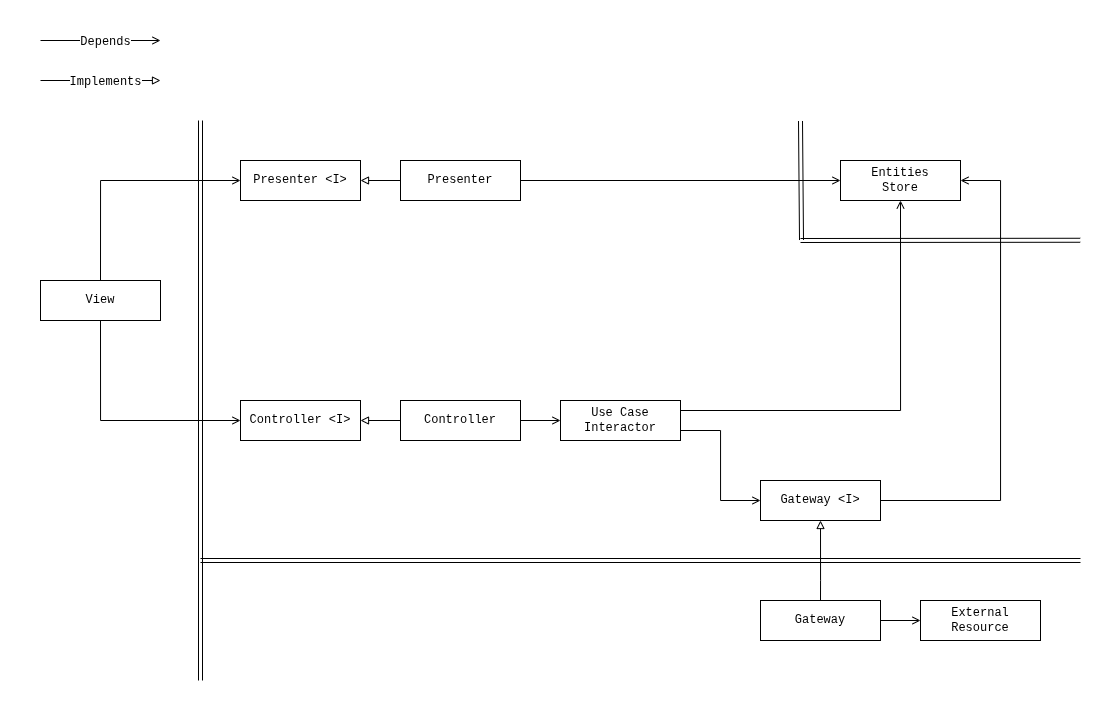

The diagram above was exported from draw.io. Its source (the exported page's mxGraphModel, read from the mxfile embedded in the PNG):
<mxGraphModel dx="2415" dy="1148" grid="1" gridSize="10" guides="1" tooltips="1" connect="1" arrows="1" fold="1" page="1" pageScale="1" pageWidth="1120" pageHeight="720" math="0" shadow="0">
  <root>
    <mxCell id="0" />
    <mxCell id="1" parent="0" />
    <mxCell id="mDiAw46MxhHfdIpzjAyc-1" style="edgeStyle=orthogonalEdgeStyle;rounded=0;orthogonalLoop=1;jettySize=auto;html=1;exitX=0.5;exitY=0;exitDx=0;exitDy=0;entryX=0;entryY=0.5;entryDx=0;entryDy=0;endArrow=open;endFill=0;" parent="1" source="mDiAw46MxhHfdIpzjAyc-3" target="mDiAw46MxhHfdIpzjAyc-4" edge="1">
      <mxGeometry relative="1" as="geometry" />
    </mxCell>
    <mxCell id="mDiAw46MxhHfdIpzjAyc-2" style="edgeStyle=orthogonalEdgeStyle;rounded=0;orthogonalLoop=1;jettySize=auto;html=1;exitX=0.5;exitY=1;exitDx=0;exitDy=0;entryX=0;entryY=0.5;entryDx=0;entryDy=0;endArrow=open;endFill=0;" parent="1" source="mDiAw46MxhHfdIpzjAyc-3" target="mDiAw46MxhHfdIpzjAyc-5" edge="1">
      <mxGeometry relative="1" as="geometry" />
    </mxCell>
    <mxCell id="mDiAw46MxhHfdIpzjAyc-3" value="View" style="rounded=0;whiteSpace=wrap;html=1;fontFamily=Courier New;fontSize=12;" parent="1" vertex="1">
      <mxGeometry x="40" y="280" width="120" height="40" as="geometry" />
    </mxCell>
    <mxCell id="mDiAw46MxhHfdIpzjAyc-4" value="Presenter &amp;lt;I&amp;gt;" style="rounded=0;whiteSpace=wrap;html=1;fontFamily=Courier New;fontSize=12;" parent="1" vertex="1">
      <mxGeometry x="240" y="160" width="120" height="40" as="geometry" />
    </mxCell>
    <mxCell id="mDiAw46MxhHfdIpzjAyc-5" value="Controller &amp;lt;I&amp;gt;" style="rounded=0;whiteSpace=wrap;html=1;fontFamily=Courier New;fontSize=12;" parent="1" vertex="1">
      <mxGeometry x="240" y="400" width="120" height="40" as="geometry" />
    </mxCell>
    <mxCell id="mDiAw46MxhHfdIpzjAyc-6" style="edgeStyle=orthogonalEdgeStyle;rounded=0;orthogonalLoop=1;jettySize=auto;html=1;exitX=0;exitY=0.5;exitDx=0;exitDy=0;entryX=1;entryY=0.5;entryDx=0;entryDy=0;endArrow=block;endFill=0;" parent="1" source="mDiAw46MxhHfdIpzjAyc-8" target="mDiAw46MxhHfdIpzjAyc-4" edge="1">
      <mxGeometry relative="1" as="geometry" />
    </mxCell>
    <mxCell id="mDiAw46MxhHfdIpzjAyc-37" style="edgeStyle=orthogonalEdgeStyle;rounded=0;orthogonalLoop=1;jettySize=auto;html=1;exitX=1;exitY=0.5;exitDx=0;exitDy=0;entryX=0;entryY=0.5;entryDx=0;entryDy=0;endArrow=open;endFill=0;" parent="1" source="mDiAw46MxhHfdIpzjAyc-8" target="mDiAw46MxhHfdIpzjAyc-24" edge="1">
      <mxGeometry relative="1" as="geometry">
        <Array as="points" />
      </mxGeometry>
    </mxCell>
    <mxCell id="mDiAw46MxhHfdIpzjAyc-8" value="Presenter" style="rounded=0;whiteSpace=wrap;html=1;fontFamily=Courier New;fontSize=12;" parent="1" vertex="1">
      <mxGeometry x="400" y="160" width="120" height="40" as="geometry" />
    </mxCell>
    <mxCell id="mDiAw46MxhHfdIpzjAyc-9" style="edgeStyle=orthogonalEdgeStyle;rounded=0;orthogonalLoop=1;jettySize=auto;html=1;exitX=0;exitY=0.5;exitDx=0;exitDy=0;endArrow=block;endFill=0;" parent="1" source="mDiAw46MxhHfdIpzjAyc-11" target="mDiAw46MxhHfdIpzjAyc-5" edge="1">
      <mxGeometry relative="1" as="geometry" />
    </mxCell>
    <mxCell id="mDiAw46MxhHfdIpzjAyc-10" style="edgeStyle=orthogonalEdgeStyle;rounded=0;orthogonalLoop=1;jettySize=auto;html=1;exitX=1;exitY=0.5;exitDx=0;exitDy=0;entryX=0;entryY=0.5;entryDx=0;entryDy=0;endArrow=open;endFill=0;" parent="1" source="mDiAw46MxhHfdIpzjAyc-11" target="mDiAw46MxhHfdIpzjAyc-16" edge="1">
      <mxGeometry relative="1" as="geometry" />
    </mxCell>
    <mxCell id="mDiAw46MxhHfdIpzjAyc-11" value="Controller" style="rounded=0;whiteSpace=wrap;html=1;fontFamily=Courier New;fontSize=12;" parent="1" vertex="1">
      <mxGeometry x="400" y="400" width="120" height="40" as="geometry" />
    </mxCell>
    <mxCell id="mDiAw46MxhHfdIpzjAyc-38" style="edgeStyle=orthogonalEdgeStyle;rounded=0;orthogonalLoop=1;jettySize=auto;html=1;entryX=0;entryY=0.5;entryDx=0;entryDy=0;exitX=1;exitY=0.75;exitDx=0;exitDy=0;endArrow=open;endFill=0;" parent="1" source="mDiAw46MxhHfdIpzjAyc-16" target="mDiAw46MxhHfdIpzjAyc-26" edge="1">
      <mxGeometry relative="1" as="geometry" />
    </mxCell>
    <mxCell id="mDiAw46MxhHfdIpzjAyc-39" style="edgeStyle=orthogonalEdgeStyle;rounded=0;orthogonalLoop=1;jettySize=auto;html=1;exitX=1;exitY=0.25;exitDx=0;exitDy=0;entryX=0.5;entryY=1;entryDx=0;entryDy=0;endArrow=open;endFill=0;" parent="1" source="mDiAw46MxhHfdIpzjAyc-16" target="mDiAw46MxhHfdIpzjAyc-24" edge="1">
      <mxGeometry relative="1" as="geometry">
        <Array as="points">
          <mxPoint x="900" y="410" />
        </Array>
      </mxGeometry>
    </mxCell>
    <mxCell id="mDiAw46MxhHfdIpzjAyc-16" value="Use Case&lt;br&gt;Interactor" style="rounded=0;whiteSpace=wrap;html=1;fontFamily=Courier New;fontSize=12;" parent="1" vertex="1">
      <mxGeometry x="560" y="400" width="120" height="40" as="geometry" />
    </mxCell>
    <mxCell id="mDiAw46MxhHfdIpzjAyc-24" value="Entities&lt;br&gt;Store" style="rounded=0;whiteSpace=wrap;html=1;fontFamily=Courier New;fontSize=12;" parent="1" vertex="1">
      <mxGeometry x="840" y="160" width="120" height="40" as="geometry" />
    </mxCell>
    <mxCell id="mDiAw46MxhHfdIpzjAyc-26" value="Gateway &amp;lt;I&amp;gt;" style="rounded=0;whiteSpace=wrap;html=1;fontFamily=Courier New;fontSize=12;" parent="1" vertex="1">
      <mxGeometry x="760" y="480" width="120" height="40" as="geometry" />
    </mxCell>
    <mxCell id="pAIVD12Aj-WH2YnbGPIs-3" style="edgeStyle=orthogonalEdgeStyle;rounded=0;orthogonalLoop=1;jettySize=auto;html=1;exitX=0.5;exitY=0;exitDx=0;exitDy=0;entryX=0.5;entryY=1;entryDx=0;entryDy=0;endArrow=block;endFill=0;" parent="1" source="mDiAw46MxhHfdIpzjAyc-28" target="mDiAw46MxhHfdIpzjAyc-26" edge="1">
      <mxGeometry relative="1" as="geometry">
        <Array as="points">
          <mxPoint x="820" y="580" />
          <mxPoint x="820" y="580" />
        </Array>
      </mxGeometry>
    </mxCell>
    <mxCell id="Bjn8uY7ucAoXlpvLrgBR-3" style="edgeStyle=orthogonalEdgeStyle;rounded=0;orthogonalLoop=1;jettySize=auto;html=1;exitX=1;exitY=0.5;exitDx=0;exitDy=0;entryX=0;entryY=0.5;entryDx=0;entryDy=0;endArrow=open;endFill=0;" parent="1" source="mDiAw46MxhHfdIpzjAyc-28" target="mDiAw46MxhHfdIpzjAyc-29" edge="1">
      <mxGeometry relative="1" as="geometry" />
    </mxCell>
    <mxCell id="mDiAw46MxhHfdIpzjAyc-28" value="Gateway" style="rounded=0;whiteSpace=wrap;html=1;fontFamily=Courier New;fontSize=12;" parent="1" vertex="1">
      <mxGeometry x="760" y="600" width="120" height="40" as="geometry" />
    </mxCell>
    <mxCell id="mDiAw46MxhHfdIpzjAyc-29" value="External&lt;br&gt;Resource" style="rounded=0;whiteSpace=wrap;html=1;fontFamily=Courier New;fontSize=12;" parent="1" vertex="1">
      <mxGeometry x="920" y="600" width="120" height="40" as="geometry" />
    </mxCell>
    <mxCell id="mDiAw46MxhHfdIpzjAyc-33" value="" style="shape=link;html=1;rounded=0;" parent="1" edge="1">
      <mxGeometry width="100" relative="1" as="geometry">
        <mxPoint x="200" y="680" as="sourcePoint" />
        <mxPoint x="200" y="120" as="targetPoint" />
      </mxGeometry>
    </mxCell>
    <mxCell id="mDiAw46MxhHfdIpzjAyc-34" value="" style="shape=link;html=1;rounded=0;" parent="1" edge="1">
      <mxGeometry width="100" relative="1" as="geometry">
        <mxPoint x="801" y="239.5" as="sourcePoint" />
        <mxPoint x="800" y="120.5" as="targetPoint" />
      </mxGeometry>
    </mxCell>
    <mxCell id="mDiAw46MxhHfdIpzjAyc-35" value="" style="shape=link;html=1;rounded=0;exitX=0.964;exitY=0.333;exitDx=0;exitDy=0;exitPerimeter=0;" parent="1" edge="1">
      <mxGeometry width="100" relative="1" as="geometry">
        <mxPoint x="1079.6799999999998" y="239.76" as="sourcePoint" />
        <mxPoint x="800" y="240" as="targetPoint" />
      </mxGeometry>
    </mxCell>
    <mxCell id="mDiAw46MxhHfdIpzjAyc-36" value="" style="shape=link;html=1;rounded=0;" parent="1" edge="1">
      <mxGeometry width="100" relative="1" as="geometry">
        <mxPoint x="1080" y="560" as="sourcePoint" />
        <mxPoint x="200" y="560" as="targetPoint" />
      </mxGeometry>
    </mxCell>
    <mxCell id="mDiAw46MxhHfdIpzjAyc-42" value="" style="endArrow=block;html=1;rounded=0;endFill=0;" parent="1" edge="1">
      <mxGeometry width="50" height="50" relative="1" as="geometry">
        <mxPoint x="40" y="80" as="sourcePoint" />
        <mxPoint x="160" y="80" as="targetPoint" />
      </mxGeometry>
    </mxCell>
    <mxCell id="mDiAw46MxhHfdIpzjAyc-43" value="&lt;font face=&quot;Courier New&quot;&gt;&lt;span style=&quot;font-size: 12px;&quot;&gt;Implements&lt;/span&gt;&lt;/font&gt;" style="edgeLabel;html=1;align=center;verticalAlign=middle;resizable=0;points=[];" parent="mDiAw46MxhHfdIpzjAyc-42" connectable="0" vertex="1">
      <mxGeometry x="0.0833" y="-2" relative="1" as="geometry">
        <mxPoint as="offset" />
      </mxGeometry>
    </mxCell>
    <mxCell id="mDiAw46MxhHfdIpzjAyc-48" value="" style="endArrow=open;html=1;rounded=0;endFill=0;" parent="1" edge="1">
      <mxGeometry width="50" height="50" relative="1" as="geometry">
        <mxPoint x="40" y="40" as="sourcePoint" />
        <mxPoint x="160" y="40" as="targetPoint" />
      </mxGeometry>
    </mxCell>
    <mxCell id="mDiAw46MxhHfdIpzjAyc-49" value="&lt;font face=&quot;Courier New&quot;&gt;&lt;span style=&quot;font-size: 12px;&quot;&gt;Depends&lt;/span&gt;&lt;/font&gt;" style="edgeLabel;html=1;align=center;verticalAlign=middle;resizable=0;points=[];" parent="mDiAw46MxhHfdIpzjAyc-48" connectable="0" vertex="1">
      <mxGeometry x="0.0833" y="-2" relative="1" as="geometry">
        <mxPoint as="offset" />
      </mxGeometry>
    </mxCell>
    <mxCell id="Bjn8uY7ucAoXlpvLrgBR-1" style="edgeStyle=orthogonalEdgeStyle;rounded=0;orthogonalLoop=1;jettySize=auto;html=1;exitX=1;exitY=0.5;exitDx=0;exitDy=0;entryX=1;entryY=0.5;entryDx=0;entryDy=0;endArrow=open;endFill=0;" parent="1" source="mDiAw46MxhHfdIpzjAyc-26" target="mDiAw46MxhHfdIpzjAyc-24" edge="1">
      <mxGeometry relative="1" as="geometry">
        <Array as="points">
          <mxPoint x="1000" y="500" />
          <mxPoint x="1000" y="180" />
        </Array>
      </mxGeometry>
    </mxCell>
    <mxCell id="NFXl75OJr73-8u5ozMDa-5" value="" style="rounded=0;whiteSpace=wrap;html=1;fillColor=none;strokeColor=none;" parent="1" vertex="1">
      <mxGeometry width="1120" height="720" as="geometry" />
    </mxCell>
  </root>
</mxGraphModel>